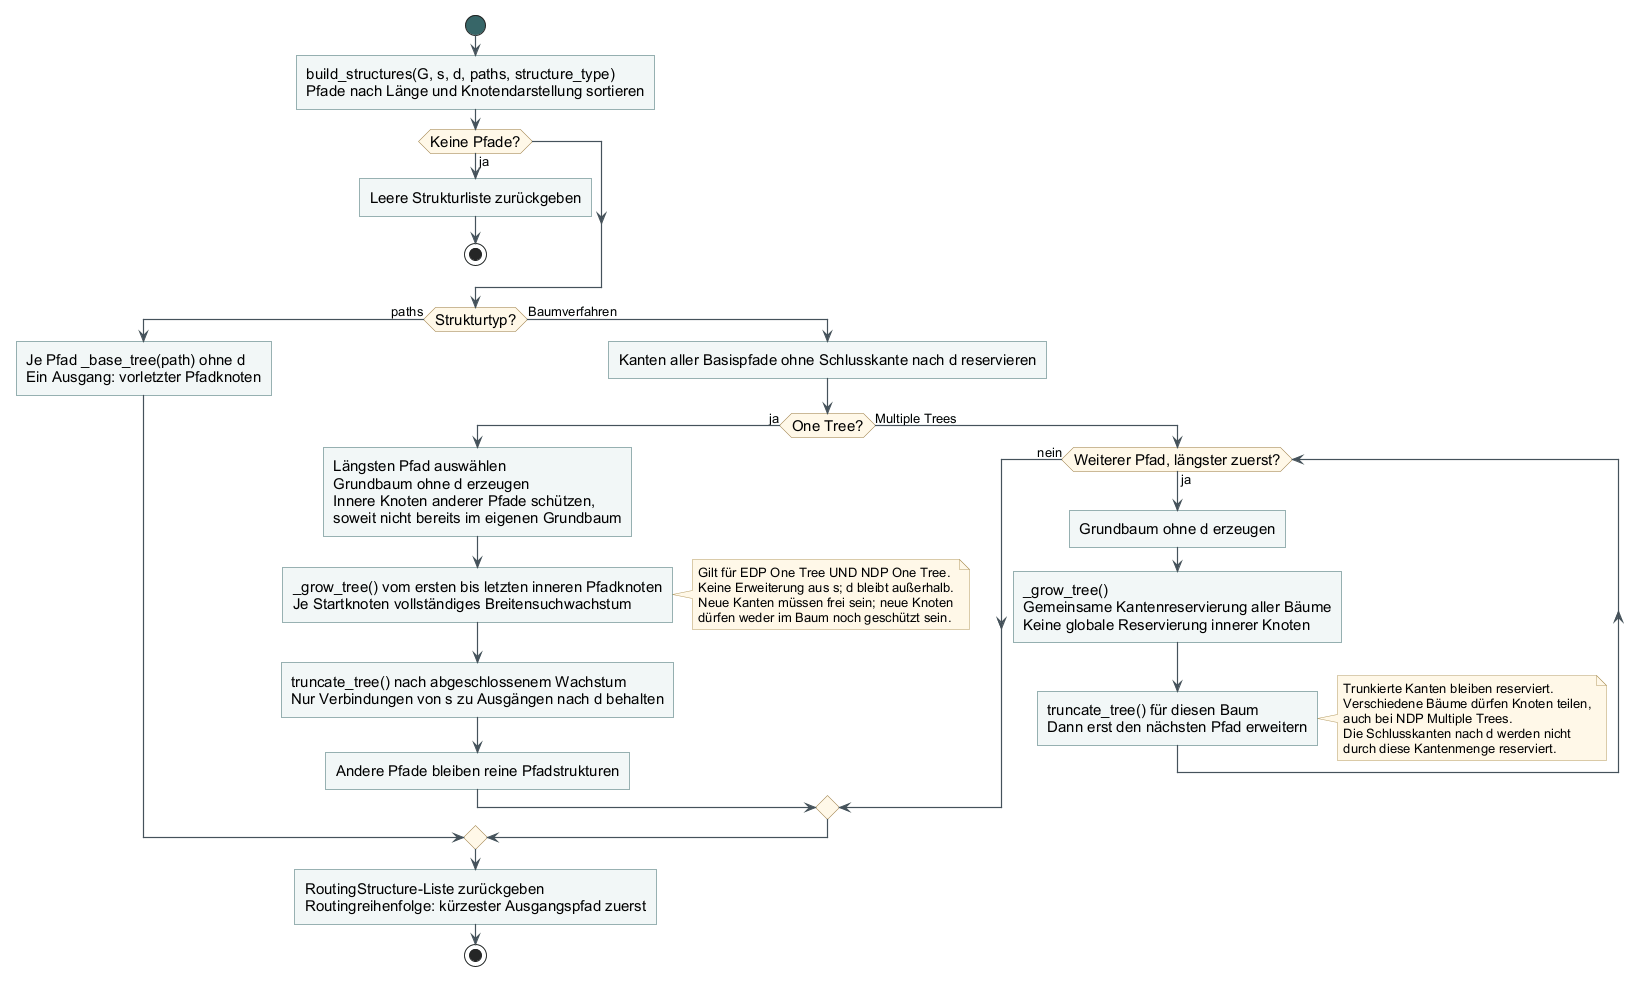

The diagram above was rendered by PlantUML. Its source (embedded in the PNG):
@startuml
!include _style.iuml
start
:build_structures(G, s, d, paths, structure_type)\nPfade nach Länge und Knotendarstellung sortieren;
if (Keine Pfade?) then (ja)
  :Leere Strukturliste zurückgeben;
  stop
endif
if (Strukturtyp?) then (paths)
  :Je Pfad _base_tree(path) ohne d\nEin Ausgang: vorletzter Pfadknoten;
else (Baumverfahren)
  :Kanten aller Basispfade ohne Schlusskante nach d reservieren;
  if (One Tree?) then (ja)
    :Längsten Pfad auswählen\nGrundbaum ohne d erzeugen\nInnere Knoten anderer Pfade schützen,\nsoweit nicht bereits im eigenen Grundbaum;
    :_grow_tree() vom ersten bis letzten inneren Pfadknoten\nJe Startknoten vollständiges Breitensuchwachstum;
    note right
      Gilt für EDP One Tree UND NDP One Tree.
      Keine Erweiterung aus s; d bleibt außerhalb.
      Neue Kanten müssen frei sein; neue Knoten
      dürfen weder im Baum noch geschützt sein.
    end note
    :truncate_tree() nach abgeschlossenem Wachstum\nNur Verbindungen von s zu Ausgängen nach d behalten;
    :Andere Pfade bleiben reine Pfadstrukturen;
  else (Multiple Trees)
    while (Weiterer Pfad, längster zuerst?) is (ja)
      :Grundbaum ohne d erzeugen;
      :_grow_tree()\nGemeinsame Kantenreservierung aller Bäume\nKeine globale Reservierung innerer Knoten;
      :truncate_tree() für diesen Baum\nDann erst den nächsten Pfad erweitern;
    endwhile (nein)
    note right
      Trunkierte Kanten bleiben reserviert.
      Verschiedene Bäume dürfen Knoten teilen,
      auch bei NDP Multiple Trees.
      Die Schlusskanten nach d werden nicht
      durch diese Kantenmenge reserviert.
    end note
  endif
endif
:RoutingStructure-Liste zurückgeben\nRoutingreihenfolge: kürzester Ausgangspfad zuerst;
stop
@enduml